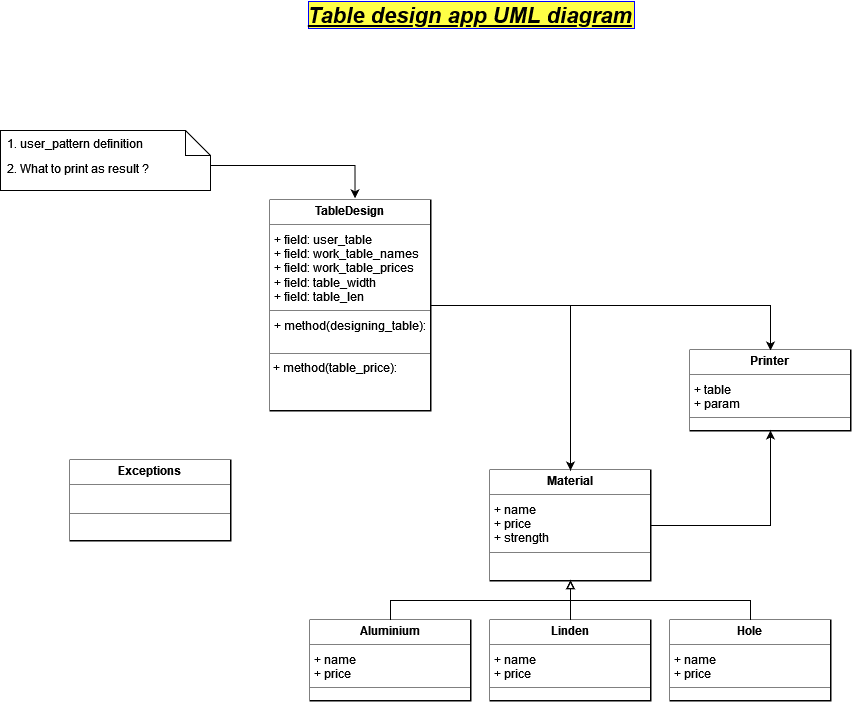

The diagram above was exported from draw.io. Its source (the exported page's mxGraphModel, read from the mxfile embedded in the PNG):
<mxGraphModel dx="1422" dy="790" grid="1" gridSize="10" guides="1" tooltips="1" connect="1" arrows="1" fold="1" page="1" pageScale="1" pageWidth="1169" pageHeight="827" math="0" shadow="0">
  <root>
    <mxCell id="WIyWlLk6GJQsqaUBKTNV-0" />
    <mxCell id="WIyWlLk6GJQsqaUBKTNV-1" parent="WIyWlLk6GJQsqaUBKTNV-0" />
    <mxCell id="YWpeQIOyT3o10ooIjdGs-0" value="Table design app UML diagram" style="text;align=center;fontStyle=7;verticalAlign=middle;spacingLeft=3;spacingRight=3;strokeColor=none;rotatable=0;points=[[0,0.5],[1,0.5]];portConstraint=eastwest;fillColor=none;rounded=0;glass=0;fontSize=22;labelBackgroundColor=#FFFF45;labelBorderColor=#0000FF;" parent="WIyWlLk6GJQsqaUBKTNV-1" vertex="1">
      <mxGeometry x="530" y="30" width="160" height="26" as="geometry" />
    </mxCell>
    <mxCell id="YWpeQIOyT3o10ooIjdGs-55" style="edgeStyle=orthogonalEdgeStyle;rounded=0;orthogonalLoop=1;jettySize=auto;html=1;exitX=1;exitY=0.5;exitDx=0;exitDy=0;entryX=0.257;entryY=-0.013;entryDx=0;entryDy=0;entryPerimeter=0;fontSize=16;startArrow=none;startFill=0;endArrow=classic;endFill=1;" parent="WIyWlLk6GJQsqaUBKTNV-1" edge="1">
      <mxGeometry relative="1" as="geometry">
        <mxPoint x="350" y="195" as="sourcePoint" />
        <mxPoint x="494.53" y="227.78999999999996" as="targetPoint" />
      </mxGeometry>
    </mxCell>
    <mxCell id="YWpeQIOyT3o10ooIjdGs-29" value="&lt;p style=&quot;margin:0px;margin-top:4px;text-align:center;&quot;&gt;&lt;b&gt;TableDesign&lt;/b&gt;&lt;br&gt;&lt;/p&gt;&lt;hr size=&quot;1&quot;&gt;&lt;p style=&quot;margin:0px;margin-left:4px;&quot;&gt;+ field: user_table&lt;/p&gt;&lt;p style=&quot;margin:0px;margin-left:4px;&quot;&gt;+ field: work_table_names&lt;br&gt;&lt;/p&gt;&lt;p style=&quot;margin:0px;margin-left:4px;&quot;&gt;+ field: work_table_prices&lt;br&gt;&lt;/p&gt;&lt;p style=&quot;margin:0px;margin-left:4px;&quot;&gt;+ field: table_width&lt;br&gt;&lt;/p&gt;&lt;p style=&quot;margin:0px;margin-left:4px;&quot;&gt;+ field: table_len&lt;br&gt;&lt;/p&gt;&lt;hr size=&quot;1&quot;&gt;&lt;p style=&quot;margin:0px;margin-left:4px;&quot;&gt;+ method(designing_table):&lt;/p&gt;&lt;p style=&quot;margin:0px;margin-left:4px;&quot;&gt;&lt;br&gt;&lt;/p&gt;&lt;hr size=&quot;1&quot;&gt;&amp;nbsp;+ method(table_price):&lt;p style=&quot;margin:0px;margin-left:4px;&quot;&gt;&amp;nbsp;&lt;/p&gt;" style="verticalAlign=top;align=left;overflow=fill;fontSize=12;fontFamily=Helvetica;html=1;rounded=0;glass=0;labelBackgroundColor=#FFFFFF;labelBorderColor=none;fillColor=none;perimeterSpacing=0;strokeColor=default;strokeWidth=2;fillStyle=solid;gradientColor=default;" parent="WIyWlLk6GJQsqaUBKTNV-1" vertex="1">
      <mxGeometry x="410" y="230" width="160" height="210" as="geometry" />
    </mxCell>
    <mxCell id="YWpeQIOyT3o10ooIjdGs-30" value="&lt;p style=&quot;margin:0px;margin-top:4px;text-align:center;&quot;&gt;&lt;b&gt;Material&lt;/b&gt;&lt;br&gt;&lt;/p&gt;&lt;hr size=&quot;1&quot;&gt;&lt;p style=&quot;margin:0px;margin-left:4px;&quot;&gt;+ name&lt;br&gt;&lt;/p&gt;&lt;p style=&quot;margin:0px;margin-left:4px;&quot;&gt;+ price&lt;br&gt;&lt;/p&gt;&lt;p style=&quot;margin:0px;margin-left:4px;&quot;&gt;+ strength&lt;br&gt;&lt;/p&gt;&lt;hr size=&quot;1&quot;&gt;" style="verticalAlign=top;align=left;overflow=fill;fontSize=12;fontFamily=Helvetica;html=1;rounded=0;glass=0;labelBackgroundColor=#FFFFFF;labelBorderColor=none;fillColor=none;perimeterSpacing=0;strokeColor=default;strokeWidth=2;fillStyle=solid;gradientColor=default;" parent="WIyWlLk6GJQsqaUBKTNV-1" vertex="1">
      <mxGeometry x="630" y="500" width="160" height="110" as="geometry" />
    </mxCell>
    <mxCell id="YWpeQIOyT3o10ooIjdGs-47" style="edgeStyle=orthogonalEdgeStyle;rounded=0;orthogonalLoop=1;jettySize=auto;html=1;exitX=0.5;exitY=0;exitDx=0;exitDy=0;entryX=0.5;entryY=1;entryDx=0;entryDy=0;fontSize=16;endArrow=block;endFill=0;" parent="WIyWlLk6GJQsqaUBKTNV-1" source="YWpeQIOyT3o10ooIjdGs-32" target="YWpeQIOyT3o10ooIjdGs-30" edge="1">
      <mxGeometry relative="1" as="geometry" />
    </mxCell>
    <mxCell id="YWpeQIOyT3o10ooIjdGs-32" value="&lt;p style=&quot;margin:0px;margin-top:4px;text-align:center;&quot;&gt;&lt;b&gt;Aluminium&lt;/b&gt;&lt;br&gt;&lt;/p&gt;&lt;hr size=&quot;1&quot;&gt;&lt;p style=&quot;margin:0px;margin-left:4px;&quot;&gt;+ name&lt;br&gt;&lt;/p&gt;&lt;p style=&quot;margin:0px;margin-left:4px;&quot;&gt;+ price&lt;br&gt;&lt;/p&gt;&lt;hr size=&quot;1&quot;&gt;" style="verticalAlign=top;align=left;overflow=fill;fontSize=12;fontFamily=Helvetica;html=1;rounded=0;glass=0;labelBackgroundColor=#FFFFFF;labelBorderColor=none;fillColor=none;perimeterSpacing=0;strokeColor=default;strokeWidth=2;fillStyle=solid;gradientColor=default;" parent="WIyWlLk6GJQsqaUBKTNV-1" vertex="1">
      <mxGeometry x="450" y="650" width="160" height="80" as="geometry" />
    </mxCell>
    <mxCell id="YWpeQIOyT3o10ooIjdGs-49" style="edgeStyle=orthogonalEdgeStyle;rounded=0;orthogonalLoop=1;jettySize=auto;html=1;exitX=0.5;exitY=0;exitDx=0;exitDy=0;fontSize=16;" parent="WIyWlLk6GJQsqaUBKTNV-1" source="YWpeQIOyT3o10ooIjdGs-34" edge="1">
      <mxGeometry relative="1" as="geometry">
        <mxPoint x="710.0344827586207" y="650" as="targetPoint" />
      </mxGeometry>
    </mxCell>
    <mxCell id="YWpeQIOyT3o10ooIjdGs-50" style="edgeStyle=orthogonalEdgeStyle;rounded=0;orthogonalLoop=1;jettySize=auto;html=1;exitX=0.5;exitY=0;exitDx=0;exitDy=0;entryX=0.5;entryY=1;entryDx=0;entryDy=0;fontSize=16;endArrow=block;endFill=0;" parent="WIyWlLk6GJQsqaUBKTNV-1" source="YWpeQIOyT3o10ooIjdGs-34" target="YWpeQIOyT3o10ooIjdGs-30" edge="1">
      <mxGeometry relative="1" as="geometry" />
    </mxCell>
    <mxCell id="YWpeQIOyT3o10ooIjdGs-34" value="&lt;p style=&quot;margin:0px;margin-top:4px;text-align:center;&quot;&gt;&lt;b&gt;Linden&lt;/b&gt;&lt;br&gt;&lt;/p&gt;&lt;hr size=&quot;1&quot;&gt;&lt;p style=&quot;margin:0px;margin-left:4px;&quot;&gt;+ name&lt;br&gt;&lt;/p&gt;&lt;p style=&quot;margin:0px;margin-left:4px;&quot;&gt;+ price&lt;br&gt;&lt;/p&gt;&lt;hr size=&quot;1&quot;&gt;" style="verticalAlign=top;align=left;overflow=fill;fontSize=12;fontFamily=Helvetica;html=1;rounded=0;glass=0;labelBackgroundColor=#FFFFFF;labelBorderColor=none;fillColor=none;perimeterSpacing=0;strokeColor=default;strokeWidth=2;fillStyle=solid;gradientColor=default;" parent="WIyWlLk6GJQsqaUBKTNV-1" vertex="1">
      <mxGeometry x="630" y="650" width="160" height="80" as="geometry" />
    </mxCell>
    <mxCell id="YWpeQIOyT3o10ooIjdGs-40" style="edgeStyle=orthogonalEdgeStyle;orthogonalLoop=1;jettySize=auto;html=1;exitX=0.5;exitY=0;exitDx=0;exitDy=0;entryX=0.5;entryY=1;entryDx=0;entryDy=0;fontSize=16;endArrow=block;endFill=0;rounded=0;startArrow=none;startFill=0;" parent="WIyWlLk6GJQsqaUBKTNV-1" source="YWpeQIOyT3o10ooIjdGs-35" target="YWpeQIOyT3o10ooIjdGs-30" edge="1">
      <mxGeometry relative="1" as="geometry" />
    </mxCell>
    <mxCell id="YWpeQIOyT3o10ooIjdGs-35" value="&lt;p style=&quot;margin:0px;margin-top:4px;text-align:center;&quot;&gt;&lt;b&gt;Hole&lt;/b&gt;&lt;br&gt;&lt;/p&gt;&lt;hr size=&quot;1&quot;&gt;&lt;p style=&quot;margin:0px;margin-left:4px;&quot;&gt;+ name&lt;br&gt;&lt;/p&gt;&lt;p style=&quot;margin:0px;margin-left:4px;&quot;&gt;+ price&lt;br&gt;&lt;/p&gt;&lt;hr size=&quot;1&quot;&gt;" style="verticalAlign=top;align=left;overflow=fill;fontSize=12;fontFamily=Helvetica;html=1;rounded=0;glass=0;labelBackgroundColor=#FFFFFF;labelBorderColor=none;fillColor=none;perimeterSpacing=0;strokeColor=default;strokeWidth=2;fillStyle=solid;gradientColor=default;" parent="WIyWlLk6GJQsqaUBKTNV-1" vertex="1">
      <mxGeometry x="810" y="650" width="160" height="80" as="geometry" />
    </mxCell>
    <mxCell id="llBOEhM2PE64zX60QwAy-2" style="edgeStyle=orthogonalEdgeStyle;rounded=0;orthogonalLoop=1;jettySize=auto;html=1;exitX=0.5;exitY=0;exitDx=0;exitDy=0;startArrow=classic;startFill=1;endArrow=none;endFill=0;" edge="1" parent="WIyWlLk6GJQsqaUBKTNV-1" source="YWpeQIOyT3o10ooIjdGs-53" target="YWpeQIOyT3o10ooIjdGs-29">
      <mxGeometry relative="1" as="geometry" />
    </mxCell>
    <mxCell id="YWpeQIOyT3o10ooIjdGs-53" value="&lt;p style=&quot;margin:0px;margin-top:4px;text-align:center;&quot;&gt;&lt;b&gt;Printer&lt;/b&gt;&lt;br&gt;&lt;/p&gt;&lt;hr size=&quot;1&quot;&gt;&lt;p style=&quot;margin:0px;margin-left:4px;&quot;&gt;+ table&lt;br&gt;&lt;/p&gt;&lt;p style=&quot;margin:0px;margin-left:4px;&quot;&gt;+ param&lt;br&gt;&lt;/p&gt;&lt;hr size=&quot;1&quot;&gt;" style="verticalAlign=top;align=left;overflow=fill;fontSize=12;fontFamily=Helvetica;html=1;rounded=0;glass=0;labelBackgroundColor=#FFFFFF;labelBorderColor=none;fillColor=none;perimeterSpacing=0;strokeColor=default;strokeWidth=2;fillStyle=solid;gradientColor=default;" parent="WIyWlLk6GJQsqaUBKTNV-1" vertex="1">
      <mxGeometry x="830" y="380" width="160" height="80" as="geometry" />
    </mxCell>
    <mxCell id="YWpeQIOyT3o10ooIjdGs-57" style="edgeStyle=orthogonalEdgeStyle;rounded=0;orthogonalLoop=1;jettySize=auto;html=1;exitX=1;exitY=0.5;exitDx=0;exitDy=0;fontSize=16;startArrow=none;startFill=0;endArrow=classic;endFill=1;" parent="WIyWlLk6GJQsqaUBKTNV-1" source="YWpeQIOyT3o10ooIjdGs-29" target="YWpeQIOyT3o10ooIjdGs-30" edge="1">
      <mxGeometry relative="1" as="geometry">
        <mxPoint x="555" y="370" as="sourcePoint" />
      </mxGeometry>
    </mxCell>
    <mxCell id="YWpeQIOyT3o10ooIjdGs-58" style="edgeStyle=orthogonalEdgeStyle;rounded=0;orthogonalLoop=1;jettySize=auto;html=1;fontSize=16;startArrow=none;startFill=0;endArrow=classic;endFill=1;" parent="WIyWlLk6GJQsqaUBKTNV-1" source="YWpeQIOyT3o10ooIjdGs-30" target="YWpeQIOyT3o10ooIjdGs-53" edge="1">
      <mxGeometry relative="1" as="geometry">
        <mxPoint x="700" y="305" as="sourcePoint" />
      </mxGeometry>
    </mxCell>
    <mxCell id="llBOEhM2PE64zX60QwAy-0" value="2. What to print as result ?" style="shape=note2;boundedLbl=1;whiteSpace=wrap;html=1;size=25;verticalAlign=top;align=left;spacingLeft=5;" vertex="1" parent="WIyWlLk6GJQsqaUBKTNV-1">
      <mxGeometry x="140" y="160" width="210" height="60" as="geometry" />
    </mxCell>
    <mxCell id="llBOEhM2PE64zX60QwAy-1" value="1. user_pattern definition" style="resizeWidth=1;part=1;strokeColor=none;fillColor=none;align=left;spacingLeft=5;" vertex="1" parent="llBOEhM2PE64zX60QwAy-0">
      <mxGeometry width="196.875" height="25" relative="1" as="geometry" />
    </mxCell>
    <mxCell id="llBOEhM2PE64zX60QwAy-3" value="&lt;p style=&quot;margin:0px;margin-top:4px;text-align:center;&quot;&gt;&lt;b&gt;Exceptions&lt;/b&gt;&lt;br&gt;&lt;/p&gt;&lt;hr size=&quot;1&quot;&gt;&lt;br&gt;&lt;hr size=&quot;1&quot;&gt;" style="verticalAlign=top;align=left;overflow=fill;fontSize=12;fontFamily=Helvetica;html=1;rounded=0;glass=0;labelBackgroundColor=#FFFFFF;labelBorderColor=none;fillColor=none;perimeterSpacing=0;strokeColor=default;strokeWidth=2;fillStyle=solid;gradientColor=default;" vertex="1" parent="WIyWlLk6GJQsqaUBKTNV-1">
      <mxGeometry x="210" y="490" width="160" height="80" as="geometry" />
    </mxCell>
  </root>
</mxGraphModel>